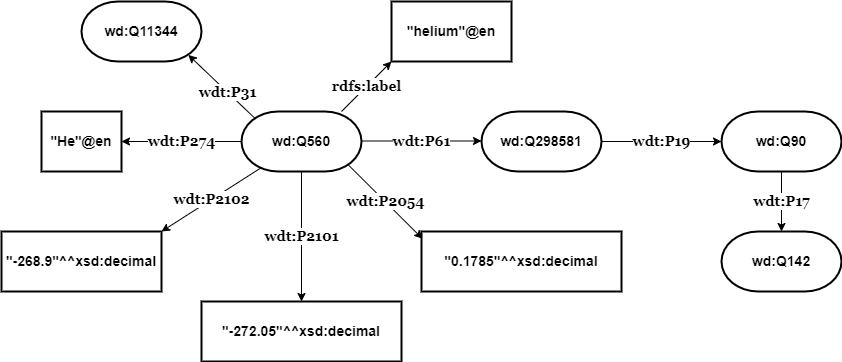

The diagram above was exported from draw.io. Its source (the exported page's mxGraphModel, read from the mxfile embedded in the PNG):
<mxGraphModel dx="1434" dy="1845" grid="1" gridSize="10" guides="1" tooltips="1" connect="1" arrows="1" fold="1" page="1" pageScale="1" pageWidth="850" pageHeight="1100" math="0" shadow="0">
  <root>
    <mxCell id="0" />
    <mxCell id="1" parent="0" />
    <mxCell id="MRia6I61OvVlkuCLMvBo-13" value="&lt;b&gt;&lt;font face=&quot;Georgia&quot; style=&quot;font-size: 14px;&quot;&gt;wdt:P2101&lt;/font&gt;&lt;/b&gt;" style="edgeStyle=orthogonalEdgeStyle;rounded=0;orthogonalLoop=1;jettySize=auto;html=1;fontSize=12;" parent="1" source="MRia6I61OvVlkuCLMvBo-2" target="MRia6I61OvVlkuCLMvBo-7" edge="1">
      <mxGeometry relative="1" as="geometry" />
    </mxCell>
    <mxCell id="MRia6I61OvVlkuCLMvBo-14" value="&lt;b&gt;&lt;font face=&quot;Georgia&quot; style=&quot;font-size: 14px;&quot;&gt;wdt:P61&lt;/font&gt;&lt;/b&gt;" style="edgeStyle=orthogonalEdgeStyle;rounded=0;orthogonalLoop=1;jettySize=auto;html=1;fontSize=12;" parent="1" edge="1">
      <mxGeometry relative="1" as="geometry">
        <mxPoint x="480" y="99.5" as="sourcePoint" />
        <mxPoint x="600" y="99.5" as="targetPoint" />
      </mxGeometry>
    </mxCell>
    <mxCell id="MRia6I61OvVlkuCLMvBo-2" value="&lt;b&gt;&lt;font style=&quot;font-size: 14px;&quot;&gt;wd:Q560&lt;/font&gt;&lt;/b&gt;" style="strokeWidth=2;html=1;shape=mxgraph.flowchart.terminator;whiteSpace=wrap;" parent="1" vertex="1">
      <mxGeometry x="360" y="70" width="120" height="60" as="geometry" />
    </mxCell>
    <mxCell id="MRia6I61OvVlkuCLMvBo-3" value="&lt;b&gt;&lt;font style=&quot;font-size: 14px;&quot;&gt;&quot;He&quot;@en&lt;/font&gt;&lt;/b&gt;" style="rounded=0;whiteSpace=wrap;html=1;strokeWidth=2;" parent="1" vertex="1">
      <mxGeometry x="160" y="70" width="80" height="60" as="geometry" />
    </mxCell>
    <mxCell id="MRia6I61OvVlkuCLMvBo-4" value="&lt;b&gt;&lt;font style=&quot;font-size: 14px;&quot;&gt;wd:Q11344&lt;/font&gt;&lt;/b&gt;" style="strokeWidth=2;html=1;shape=mxgraph.flowchart.terminator;whiteSpace=wrap;" parent="1" vertex="1">
      <mxGeometry x="200" y="-40" width="120" height="60" as="geometry" />
    </mxCell>
    <mxCell id="MRia6I61OvVlkuCLMvBo-5" value="&lt;b&gt;&lt;font style=&quot;font-size: 14px;&quot;&gt;&quot;-268.9&quot;^^xsd:decimal&lt;/font&gt;&lt;/b&gt;" style="rounded=0;whiteSpace=wrap;html=1;strokeWidth=2;" parent="1" vertex="1">
      <mxGeometry x="120" y="190" width="160" height="60" as="geometry" />
    </mxCell>
    <mxCell id="MRia6I61OvVlkuCLMvBo-6" value="&lt;b style=&quot;border-color: var(--border-color);&quot;&gt;&lt;font style=&quot;border-color: var(--border-color); font-size: 14px;&quot;&gt;&quot;0.1785&quot;^^xsd:decimal&lt;br style=&quot;border-color: var(--border-color);&quot;&gt;&lt;/font&gt;&lt;/b&gt;" style="rounded=0;whiteSpace=wrap;html=1;strokeWidth=2;" parent="1" vertex="1">
      <mxGeometry x="540" y="190" width="200" height="60" as="geometry" />
    </mxCell>
    <mxCell id="MRia6I61OvVlkuCLMvBo-7" value="&lt;b style=&quot;border-color: var(--border-color);&quot;&gt;&lt;font style=&quot;border-color: var(--border-color); font-size: 14px;&quot;&gt;&quot;-272.05&quot;^^xsd:decimal&lt;/font&gt;&lt;/b&gt;&lt;b&gt;&lt;font style=&quot;font-size: 14px;&quot;&gt;&lt;br&gt;&lt;/font&gt;&lt;/b&gt;" style="rounded=0;whiteSpace=wrap;html=1;strokeWidth=2;" parent="1" vertex="1">
      <mxGeometry x="320" y="260" width="200" height="60" as="geometry" />
    </mxCell>
    <mxCell id="MRia6I61OvVlkuCLMvBo-16" value="&lt;b&gt;&lt;font face=&quot;Georgia&quot; style=&quot;font-size: 14px;&quot;&gt;wdt:P17&lt;/font&gt;&lt;/b&gt;" style="edgeStyle=orthogonalEdgeStyle;rounded=0;orthogonalLoop=1;jettySize=auto;html=1;fontSize=12;" parent="1" source="MRia6I61OvVlkuCLMvBo-8" target="MRia6I61OvVlkuCLMvBo-11" edge="1">
      <mxGeometry relative="1" as="geometry" />
    </mxCell>
    <mxCell id="MRia6I61OvVlkuCLMvBo-8" value="&lt;b&gt;&lt;font style=&quot;font-size: 14px;&quot;&gt;wd:Q90&lt;/font&gt;&lt;/b&gt;" style="strokeWidth=2;html=1;shape=mxgraph.flowchart.terminator;whiteSpace=wrap;" parent="1" vertex="1">
      <mxGeometry x="840" y="70" width="120" height="60" as="geometry" />
    </mxCell>
    <mxCell id="MRia6I61OvVlkuCLMvBo-15" value="&lt;b&gt;&lt;font face=&quot;Georgia&quot; style=&quot;font-size: 14px;&quot;&gt;wdt:P19&lt;/font&gt;&lt;/b&gt;" style="edgeStyle=orthogonalEdgeStyle;rounded=0;orthogonalLoop=1;jettySize=auto;html=1;fontSize=12;" parent="1" source="MRia6I61OvVlkuCLMvBo-9" target="MRia6I61OvVlkuCLMvBo-8" edge="1">
      <mxGeometry relative="1" as="geometry" />
    </mxCell>
    <mxCell id="MRia6I61OvVlkuCLMvBo-9" value="&lt;b&gt;&lt;font style=&quot;font-size: 14px;&quot;&gt;wd:Q298581&lt;/font&gt;&lt;/b&gt;" style="strokeWidth=2;html=1;shape=mxgraph.flowchart.terminator;whiteSpace=wrap;" parent="1" vertex="1">
      <mxGeometry x="600" y="70" width="120" height="60" as="geometry" />
    </mxCell>
    <mxCell id="MRia6I61OvVlkuCLMvBo-11" value="&lt;font face=&quot;sans-serif&quot;&gt;&lt;span style=&quot;font-size: 14px; background-color: rgb(255, 255, 255);&quot;&gt;&lt;b&gt;wd:Q142&lt;/b&gt;&lt;/span&gt;&lt;/font&gt;" style="strokeWidth=2;html=1;shape=mxgraph.flowchart.terminator;whiteSpace=wrap;" parent="1" vertex="1">
      <mxGeometry x="840" y="190" width="120" height="60" as="geometry" />
    </mxCell>
    <mxCell id="MRia6I61OvVlkuCLMvBo-12" value="&lt;b&gt;&lt;font face=&quot;Georgia&quot; style=&quot;font-size: 14px;&quot;&gt;wdt:P274&lt;/font&gt;&lt;/b&gt;" style="endArrow=classic;html=1;rounded=0;fontSize=12;exitX=0;exitY=0.5;exitDx=0;exitDy=0;entryX=1;entryY=0.5;entryDx=0;entryDy=0;" parent="1" source="MRia6I61OvVlkuCLMvBo-2" target="MRia6I61OvVlkuCLMvBo-3" edge="1">
      <mxGeometry width="50" height="50" relative="1" as="geometry">
        <mxPoint x="260" y="140" as="sourcePoint" />
        <mxPoint x="310" y="90" as="targetPoint" />
      </mxGeometry>
    </mxCell>
    <mxCell id="MRia6I61OvVlkuCLMvBo-20" value="&lt;b&gt;&lt;font face=&quot;Georgia&quot; style=&quot;font-size: 14px;&quot;&gt;wdt:P31&lt;/font&gt;&lt;/b&gt;" style="endArrow=classic;html=1;rounded=0;fontSize=12;entryX=0.89;entryY=0.89;entryDx=0;entryDy=0;entryPerimeter=0;exitX=0.11;exitY=0.11;exitDx=0;exitDy=0;exitPerimeter=0;" parent="1" source="MRia6I61OvVlkuCLMvBo-2" target="MRia6I61OvVlkuCLMvBo-4" edge="1">
      <mxGeometry x="-0.2" width="50" height="50" relative="1" as="geometry">
        <mxPoint x="370" y="70" as="sourcePoint" />
        <mxPoint x="420" y="20" as="targetPoint" />
        <mxPoint as="offset" />
      </mxGeometry>
    </mxCell>
    <mxCell id="MRia6I61OvVlkuCLMvBo-21" value="&lt;b&gt;&lt;font face=&quot;Georgia&quot; style=&quot;font-size: 14px;&quot;&gt;wdt:P2102&lt;/font&gt;&lt;/b&gt;" style="endArrow=classic;html=1;rounded=0;fontSize=12;entryX=1;entryY=0;entryDx=0;entryDy=0;exitX=0.167;exitY=0.933;exitDx=0;exitDy=0;exitPerimeter=0;" parent="1" source="MRia6I61OvVlkuCLMvBo-2" target="MRia6I61OvVlkuCLMvBo-5" edge="1">
      <mxGeometry width="50" height="50" relative="1" as="geometry">
        <mxPoint x="370" y="130" as="sourcePoint" />
        <mxPoint x="310" y="110" as="targetPoint" />
      </mxGeometry>
    </mxCell>
    <mxCell id="MRia6I61OvVlkuCLMvBo-23" value="&lt;b&gt;&lt;font face=&quot;Georgia&quot; style=&quot;font-size: 14px;&quot;&gt;wdt:P2054&lt;/font&gt;&lt;/b&gt;" style="endArrow=classic;html=1;rounded=0;fontSize=12;exitX=0.89;exitY=0.89;exitDx=0;exitDy=0;entryX=0.005;entryY=0.12;entryDx=0;entryDy=0;entryPerimeter=0;exitPerimeter=0;" parent="1" source="MRia6I61OvVlkuCLMvBo-2" target="MRia6I61OvVlkuCLMvBo-6" edge="1">
      <mxGeometry width="50" height="50" relative="1" as="geometry">
        <mxPoint x="390" y="130" as="sourcePoint" />
        <mxPoint x="440" y="80" as="targetPoint" />
      </mxGeometry>
    </mxCell>
    <mxCell id="juBGjTyAfp_HVm-fVmh2-2" value="&lt;b&gt;&lt;font style=&quot;font-size: 14px;&quot;&gt;&quot;helium&quot;@en&lt;/font&gt;&lt;/b&gt;" style="rounded=0;whiteSpace=wrap;html=1;strokeWidth=2;" parent="1" vertex="1">
      <mxGeometry x="510" y="-40" width="120" height="60" as="geometry" />
    </mxCell>
    <mxCell id="juBGjTyAfp_HVm-fVmh2-4" value="&lt;b&gt;&lt;font face=&quot;Georgia&quot; style=&quot;font-size: 14px;&quot;&gt;rdfs:label&lt;/font&gt;&lt;/b&gt;" style="endArrow=classic;html=1;rounded=0;entryX=0;entryY=1;entryDx=0;entryDy=0;" parent="1" target="juBGjTyAfp_HVm-fVmh2-2" edge="1">
      <mxGeometry width="50" height="50" relative="1" as="geometry">
        <mxPoint x="460" y="70" as="sourcePoint" />
        <mxPoint x="520" y="30" as="targetPoint" />
      </mxGeometry>
    </mxCell>
  </root>
</mxGraphModel>